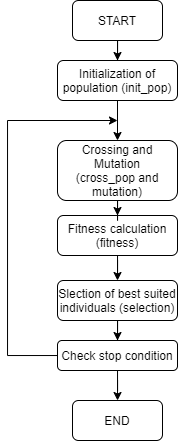

The diagram above was exported from draw.io. Its source (the exported page's mxGraphModel, read from the mxfile embedded in the PNG):
<mxGraphModel dx="981" dy="548" grid="1" gridSize="10" guides="1" tooltips="1" connect="1" arrows="1" fold="1" page="1" pageScale="1" pageWidth="827" pageHeight="1169" math="0" shadow="0">
  <root>
    <mxCell id="0" />
    <mxCell id="1" parent="0" />
    <mxCell id="UiswPa6xgMZdO2a6eEKM-11" style="edgeStyle=orthogonalEdgeStyle;rounded=0;orthogonalLoop=1;jettySize=auto;html=1;entryX=0.5;entryY=0;entryDx=0;entryDy=0;" edge="1" parent="1" source="UiswPa6xgMZdO2a6eEKM-1" target="UiswPa6xgMZdO2a6eEKM-3">
      <mxGeometry relative="1" as="geometry" />
    </mxCell>
    <mxCell id="UiswPa6xgMZdO2a6eEKM-1" value="START" style="rounded=1;whiteSpace=wrap;html=1;" vertex="1" parent="1">
      <mxGeometry x="195" y="330" width="90" height="40" as="geometry" />
    </mxCell>
    <mxCell id="UiswPa6xgMZdO2a6eEKM-12" style="edgeStyle=orthogonalEdgeStyle;rounded=0;orthogonalLoop=1;jettySize=auto;html=1;entryX=0.5;entryY=0;entryDx=0;entryDy=0;" edge="1" parent="1" source="UiswPa6xgMZdO2a6eEKM-3" target="UiswPa6xgMZdO2a6eEKM-6">
      <mxGeometry relative="1" as="geometry" />
    </mxCell>
    <mxCell id="UiswPa6xgMZdO2a6eEKM-3" value="Initialization of population (init_pop)" style="rounded=1;whiteSpace=wrap;html=1;" vertex="1" parent="1">
      <mxGeometry x="180" y="390" width="120" height="40" as="geometry" />
    </mxCell>
    <mxCell id="UiswPa6xgMZdO2a6eEKM-14" style="edgeStyle=orthogonalEdgeStyle;rounded=0;orthogonalLoop=1;jettySize=auto;html=1;entryX=0.5;entryY=0;entryDx=0;entryDy=0;" edge="1" parent="1" source="UiswPa6xgMZdO2a6eEKM-4" target="UiswPa6xgMZdO2a6eEKM-5">
      <mxGeometry relative="1" as="geometry" />
    </mxCell>
    <mxCell id="UiswPa6xgMZdO2a6eEKM-4" value="Fitness calculation (fitness)" style="rounded=1;whiteSpace=wrap;html=1;" vertex="1" parent="1">
      <mxGeometry x="180" y="545" width="120" height="40" as="geometry" />
    </mxCell>
    <mxCell id="UiswPa6xgMZdO2a6eEKM-15" style="edgeStyle=orthogonalEdgeStyle;rounded=0;orthogonalLoop=1;jettySize=auto;html=1;entryX=0.5;entryY=0;entryDx=0;entryDy=0;" edge="1" parent="1" source="UiswPa6xgMZdO2a6eEKM-5" target="UiswPa6xgMZdO2a6eEKM-8">
      <mxGeometry relative="1" as="geometry" />
    </mxCell>
    <mxCell id="UiswPa6xgMZdO2a6eEKM-5" value="Slection of best suited individuals (selection)" style="rounded=1;whiteSpace=wrap;html=1;" vertex="1" parent="1">
      <mxGeometry x="180" y="610" width="120" height="40" as="geometry" />
    </mxCell>
    <mxCell id="UiswPa6xgMZdO2a6eEKM-19" style="edgeStyle=orthogonalEdgeStyle;rounded=0;orthogonalLoop=1;jettySize=auto;html=1;entryX=0.5;entryY=0;entryDx=0;entryDy=0;" edge="1" parent="1" source="UiswPa6xgMZdO2a6eEKM-6" target="UiswPa6xgMZdO2a6eEKM-4">
      <mxGeometry relative="1" as="geometry" />
    </mxCell>
    <mxCell id="UiswPa6xgMZdO2a6eEKM-6" value="Crossing and Mutation&lt;br&gt;(cross_pop and mutation)" style="rounded=1;whiteSpace=wrap;html=1;" vertex="1" parent="1">
      <mxGeometry x="180" y="470" width="120" height="60" as="geometry" />
    </mxCell>
    <mxCell id="UiswPa6xgMZdO2a6eEKM-16" style="edgeStyle=orthogonalEdgeStyle;rounded=0;orthogonalLoop=1;jettySize=auto;html=1;" edge="1" parent="1" source="UiswPa6xgMZdO2a6eEKM-8" target="UiswPa6xgMZdO2a6eEKM-9">
      <mxGeometry relative="1" as="geometry" />
    </mxCell>
    <mxCell id="UiswPa6xgMZdO2a6eEKM-18" style="edgeStyle=orthogonalEdgeStyle;rounded=0;orthogonalLoop=1;jettySize=auto;html=1;" edge="1" parent="1" source="UiswPa6xgMZdO2a6eEKM-8">
      <mxGeometry relative="1" as="geometry">
        <mxPoint x="240" y="450" as="targetPoint" />
        <Array as="points">
          <mxPoint x="130" y="685" />
          <mxPoint x="130" y="450" />
        </Array>
      </mxGeometry>
    </mxCell>
    <mxCell id="UiswPa6xgMZdO2a6eEKM-8" value="Check stop condition" style="rounded=1;whiteSpace=wrap;html=1;" vertex="1" parent="1">
      <mxGeometry x="180" y="670" width="120" height="30" as="geometry" />
    </mxCell>
    <mxCell id="UiswPa6xgMZdO2a6eEKM-9" value="END" style="rounded=1;whiteSpace=wrap;html=1;" vertex="1" parent="1">
      <mxGeometry x="195" y="730" width="90" height="40" as="geometry" />
    </mxCell>
  </root>
</mxGraphModel>